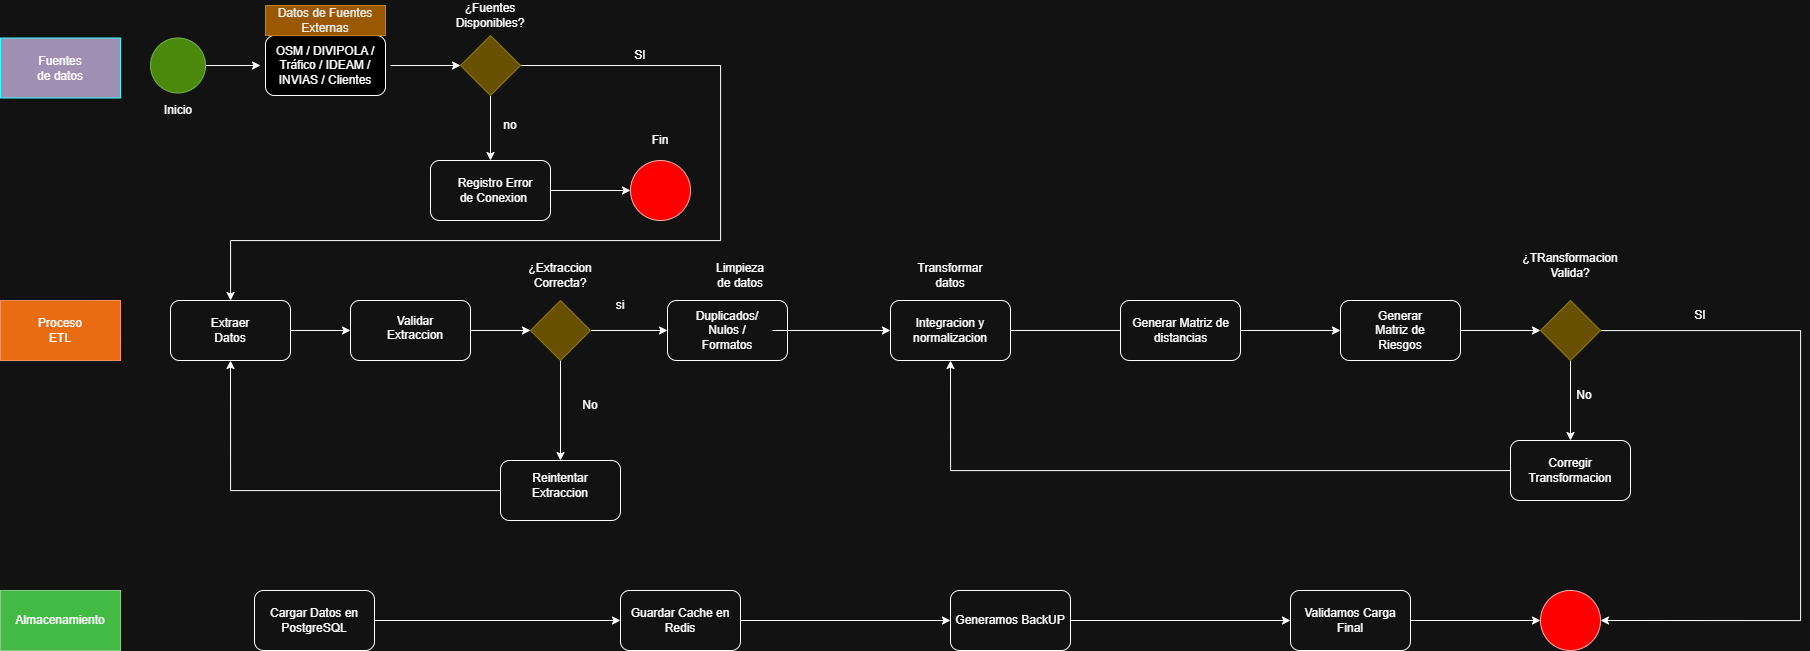

The diagram above was exported from draw.io. Its source (the exported page's mxGraphModel, read from the mxfile embedded in the PNG):
<mxGraphModel dx="1585" dy="1991" grid="1" gridSize="10" guides="1" tooltips="1" connect="1" arrows="1" fold="1" page="1" pageScale="1" pageWidth="827" pageHeight="1169" math="0" shadow="0">
  <root>
    <mxCell id="0" />
    <mxCell id="1" parent="0" />
    <mxCell id="9EqoDVboX21XwZdEJmpX-3" parent="1" style="rounded=0;whiteSpace=wrap;html=1;fillColor=#76608a;fontColor=#ffffff;strokeColor=light-dark(#432D57,#33FFFF);fillStyle=solid;" value="" vertex="1">
      <mxGeometry height="60" width="120" x="40" y="-12.5" as="geometry" />
    </mxCell>
    <mxCell id="9EqoDVboX21XwZdEJmpX-2" parent="1" style="text;html=1;whiteSpace=wrap;strokeColor=none;fillColor=none;align=center;verticalAlign=middle;rounded=0;" value="Fuentes de datos" vertex="1">
      <mxGeometry height="30" width="60" x="70" y="2.5" as="geometry" />
    </mxCell>
    <mxCell id="9EqoDVboX21XwZdEJmpX-6" parent="1" style="rounded=0;whiteSpace=wrap;html=1;fillColor=#fa6800;fontColor=#000000;strokeColor=#C73500;" value="" vertex="1">
      <mxGeometry height="60" width="120" x="40" y="250" as="geometry" />
    </mxCell>
    <mxCell id="9EqoDVboX21XwZdEJmpX-7" parent="1" style="text;html=1;whiteSpace=wrap;strokeColor=none;fillColor=none;align=center;verticalAlign=middle;rounded=0;" value="Proceso ETL" vertex="1">
      <mxGeometry height="30" width="60" x="70" y="265" as="geometry" />
    </mxCell>
    <mxCell id="9EqoDVboX21XwZdEJmpX-8" parent="1" style="rounded=0;whiteSpace=wrap;html=1;fillColor=#008a00;fontColor=#ffffff;strokeColor=#005700;" value="" vertex="1">
      <mxGeometry height="60" width="120" x="40" y="540" as="geometry" />
    </mxCell>
    <mxCell id="9EqoDVboX21XwZdEJmpX-9" parent="1" style="text;html=1;whiteSpace=wrap;strokeColor=none;fillColor=none;align=center;verticalAlign=middle;rounded=0;" value="Almacenamiento" vertex="1">
      <mxGeometry height="30" width="60" x="70" y="555" as="geometry" />
    </mxCell>
    <mxCell id="9EqoDVboX21XwZdEJmpX-17" edge="1" parent="1" source="9EqoDVboX21XwZdEJmpX-10" style="edgeStyle=orthogonalEdgeStyle;rounded=0;orthogonalLoop=1;jettySize=auto;html=1;" target="9EqoDVboX21XwZdEJmpX-15">
      <mxGeometry relative="1" as="geometry" />
    </mxCell>
    <mxCell id="9EqoDVboX21XwZdEJmpX-10" parent="1" style="ellipse;whiteSpace=wrap;html=1;aspect=fixed;fillColor=#60a917;fontColor=#ffffff;strokeColor=#2D7600;" value="" vertex="1">
      <mxGeometry height="55" width="55" x="190" y="-12.5" as="geometry" />
    </mxCell>
    <mxCell id="9EqoDVboX21XwZdEJmpX-11" parent="1" style="text;html=1;whiteSpace=wrap;strokeColor=none;fillColor=none;align=center;verticalAlign=middle;rounded=0;" value="Inicio" vertex="1">
      <mxGeometry height="30" width="60" x="187.5" y="45" as="geometry" />
    </mxCell>
    <mxCell id="9EqoDVboX21XwZdEJmpX-13" parent="1" style="rounded=1;whiteSpace=wrap;html=1;fillColor=light-dark(default, #6bc2b4);" value="" vertex="1">
      <mxGeometry height="60" width="120" x="305" y="-15" as="geometry" />
    </mxCell>
    <mxCell id="9EqoDVboX21XwZdEJmpX-14" parent="1" style="text;html=1;whiteSpace=wrap;strokeColor=#BD7000;fillColor=#f0a30a;align=center;verticalAlign=middle;rounded=0;fontColor=#000000;" value="Datos de Fuentes Externas" vertex="1">
      <mxGeometry height="30" width="120" x="305" y="-45" as="geometry" />
    </mxCell>
    <mxCell id="9EqoDVboX21XwZdEJmpX-18" edge="1" parent="1" source="9EqoDVboX21XwZdEJmpX-15" style="edgeStyle=orthogonalEdgeStyle;rounded=0;orthogonalLoop=1;jettySize=auto;html=1;" target="9EqoDVboX21XwZdEJmpX-16">
      <mxGeometry relative="1" as="geometry" />
    </mxCell>
    <mxCell id="9EqoDVboX21XwZdEJmpX-15" parent="1" style="text;html=1;whiteSpace=wrap;strokeColor=none;fillColor=none;align=center;verticalAlign=middle;rounded=0;" value="OSM / DIVIPOLA / Tráfico / IDEAM / INVIAS / Clientes" vertex="1">
      <mxGeometry height="30" width="130" x="300" as="geometry" />
    </mxCell>
    <mxCell id="9EqoDVboX21XwZdEJmpX-21" edge="1" parent="1" source="9EqoDVboX21XwZdEJmpX-16" style="edgeStyle=orthogonalEdgeStyle;rounded=0;orthogonalLoop=1;jettySize=auto;html=1;" target="9EqoDVboX21XwZdEJmpX-20">
      <mxGeometry relative="1" as="geometry" />
    </mxCell>
    <mxCell id="9EqoDVboX21XwZdEJmpX-29" edge="1" parent="1" source="9EqoDVboX21XwZdEJmpX-16" style="edgeStyle=orthogonalEdgeStyle;rounded=0;orthogonalLoop=1;jettySize=auto;html=1;" target="9EqoDVboX21XwZdEJmpX-27">
      <mxGeometry relative="1" as="geometry">
        <Array as="points">
          <mxPoint x="760" y="15" />
          <mxPoint x="760" y="190" />
          <mxPoint x="270" y="190" />
        </Array>
      </mxGeometry>
    </mxCell>
    <mxCell id="9EqoDVboX21XwZdEJmpX-16" parent="1" style="rhombus;whiteSpace=wrap;html=1;fillColor=#e3c800;fontColor=#000000;strokeColor=#B09500;" value="" vertex="1">
      <mxGeometry height="60" width="60" x="500" y="-15" as="geometry" />
    </mxCell>
    <mxCell id="9EqoDVboX21XwZdEJmpX-19" parent="1" style="text;html=1;whiteSpace=wrap;strokeColor=none;fillColor=none;align=center;verticalAlign=middle;rounded=0;" value="¿Fuentes Disponibles?" vertex="1">
      <mxGeometry height="30" width="60" x="500" y="-50" as="geometry" />
    </mxCell>
    <mxCell id="9EqoDVboX21XwZdEJmpX-25" edge="1" parent="1" source="9EqoDVboX21XwZdEJmpX-20" style="edgeStyle=orthogonalEdgeStyle;rounded=0;orthogonalLoop=1;jettySize=auto;html=1;" target="9EqoDVboX21XwZdEJmpX-24">
      <mxGeometry relative="1" as="geometry" />
    </mxCell>
    <mxCell id="9EqoDVboX21XwZdEJmpX-20" parent="1" style="rounded=1;whiteSpace=wrap;html=1;" value="" vertex="1">
      <mxGeometry height="60" width="120" x="470" y="110" as="geometry" />
    </mxCell>
    <mxCell id="9EqoDVboX21XwZdEJmpX-22" parent="1" style="text;html=1;whiteSpace=wrap;strokeColor=none;fillColor=none;align=center;verticalAlign=middle;rounded=0;" value="no" vertex="1">
      <mxGeometry height="30" width="60" x="520" y="60" as="geometry" />
    </mxCell>
    <mxCell id="9EqoDVboX21XwZdEJmpX-23" parent="1" style="text;html=1;whiteSpace=wrap;strokeColor=none;fillColor=none;align=center;verticalAlign=middle;rounded=0;" value="Registro Error de Conexion&amp;nbsp;" vertex="1">
      <mxGeometry height="30" width="90" x="490" y="125" as="geometry" />
    </mxCell>
    <mxCell id="9EqoDVboX21XwZdEJmpX-24" parent="1" style="ellipse;whiteSpace=wrap;html=1;aspect=fixed;fillColor=light-dark(#E51400,#FF0000);fontColor=#ffffff;strokeColor=#B20000;" value="" vertex="1">
      <mxGeometry height="60" width="60" x="670" y="110" as="geometry" />
    </mxCell>
    <mxCell id="9EqoDVboX21XwZdEJmpX-26" parent="1" style="text;html=1;whiteSpace=wrap;strokeColor=none;fillColor=none;align=center;verticalAlign=middle;rounded=0;" value="Fin" vertex="1">
      <mxGeometry height="30" width="60" x="670" y="75" as="geometry" />
    </mxCell>
    <mxCell id="9EqoDVboX21XwZdEJmpX-33" edge="1" parent="1" source="9EqoDVboX21XwZdEJmpX-27" style="edgeStyle=orthogonalEdgeStyle;rounded=0;orthogonalLoop=1;jettySize=auto;html=1;" target="9EqoDVboX21XwZdEJmpX-31">
      <mxGeometry relative="1" as="geometry" />
    </mxCell>
    <mxCell id="9EqoDVboX21XwZdEJmpX-27" parent="1" style="rounded=1;whiteSpace=wrap;html=1;" value="" vertex="1">
      <mxGeometry height="60" width="120" x="210" y="250" as="geometry" />
    </mxCell>
    <mxCell id="9EqoDVboX21XwZdEJmpX-28" parent="1" style="text;html=1;whiteSpace=wrap;strokeColor=none;fillColor=none;align=center;verticalAlign=middle;rounded=0;" value="Extraer Datos" vertex="1">
      <mxGeometry height="30" width="60" x="240" y="265" as="geometry" />
    </mxCell>
    <mxCell id="9EqoDVboX21XwZdEJmpX-30" parent="1" style="text;html=1;whiteSpace=wrap;strokeColor=none;fillColor=none;align=center;verticalAlign=middle;rounded=0;" value="SI" vertex="1">
      <mxGeometry height="30" width="60" x="650" y="-10" as="geometry" />
    </mxCell>
    <mxCell id="9EqoDVboX21XwZdEJmpX-35" edge="1" parent="1" source="9EqoDVboX21XwZdEJmpX-31" style="edgeStyle=orthogonalEdgeStyle;rounded=0;orthogonalLoop=1;jettySize=auto;html=1;" target="9EqoDVboX21XwZdEJmpX-34">
      <mxGeometry relative="1" as="geometry" />
    </mxCell>
    <mxCell id="9EqoDVboX21XwZdEJmpX-31" parent="1" style="rounded=1;whiteSpace=wrap;html=1;" value="" vertex="1">
      <mxGeometry height="60" width="120" x="390" y="250" as="geometry" />
    </mxCell>
    <mxCell id="9EqoDVboX21XwZdEJmpX-32" parent="1" style="text;html=1;whiteSpace=wrap;strokeColor=none;fillColor=none;align=center;verticalAlign=middle;rounded=0;" value="Validar Extraccion&lt;div&gt;&lt;br&gt;&lt;/div&gt;" vertex="1">
      <mxGeometry height="30" width="60" x="425" y="270" as="geometry" />
    </mxCell>
    <mxCell id="9EqoDVboX21XwZdEJmpX-38" edge="1" parent="1" source="9EqoDVboX21XwZdEJmpX-34" style="edgeStyle=orthogonalEdgeStyle;rounded=0;orthogonalLoop=1;jettySize=auto;html=1;" target="9EqoDVboX21XwZdEJmpX-37">
      <mxGeometry relative="1" as="geometry" />
    </mxCell>
    <mxCell id="9EqoDVboX21XwZdEJmpX-43" edge="1" parent="1" source="9EqoDVboX21XwZdEJmpX-34" style="edgeStyle=orthogonalEdgeStyle;rounded=0;orthogonalLoop=1;jettySize=auto;html=1;" target="9EqoDVboX21XwZdEJmpX-42">
      <mxGeometry relative="1" as="geometry" />
    </mxCell>
    <mxCell id="9EqoDVboX21XwZdEJmpX-34" parent="1" style="rhombus;whiteSpace=wrap;html=1;fillColor=#e3c800;fontColor=#000000;strokeColor=#B09500;" value="" vertex="1">
      <mxGeometry height="60" width="60" x="570" y="250" as="geometry" />
    </mxCell>
    <mxCell id="9EqoDVboX21XwZdEJmpX-36" parent="1" style="text;html=1;whiteSpace=wrap;strokeColor=none;fillColor=none;align=center;verticalAlign=middle;rounded=0;" value="¿Extraccion Co&lt;span style=&quot;background-color: transparent; color: light-dark(rgb(0, 0, 0), rgb(255, 255, 255));&quot;&gt;rrecta?&lt;/span&gt;" vertex="1">
      <mxGeometry height="30" width="110" x="545" y="210" as="geometry" />
    </mxCell>
    <mxCell id="9EqoDVboX21XwZdEJmpX-39" edge="1" parent="1" source="9EqoDVboX21XwZdEJmpX-37" style="edgeStyle=orthogonalEdgeStyle;rounded=0;orthogonalLoop=1;jettySize=auto;html=1;entryX=0.5;entryY=1;entryDx=0;entryDy=0;" target="9EqoDVboX21XwZdEJmpX-27">
      <mxGeometry relative="1" as="geometry" />
    </mxCell>
    <mxCell id="9EqoDVboX21XwZdEJmpX-37" parent="1" style="rounded=1;whiteSpace=wrap;html=1;" value="" vertex="1">
      <mxGeometry height="60" width="120" x="540" y="410" as="geometry" />
    </mxCell>
    <mxCell id="9EqoDVboX21XwZdEJmpX-40" parent="1" style="text;html=1;whiteSpace=wrap;strokeColor=none;fillColor=none;align=center;verticalAlign=middle;rounded=0;" value="Reintentar Extraccion" vertex="1">
      <mxGeometry height="30" width="60" x="570" y="420" as="geometry" />
    </mxCell>
    <mxCell id="9EqoDVboX21XwZdEJmpX-41" parent="1" style="text;html=1;whiteSpace=wrap;strokeColor=none;fillColor=none;align=center;verticalAlign=middle;rounded=0;" value="No" vertex="1">
      <mxGeometry height="30" width="60" x="600" y="340" as="geometry" />
    </mxCell>
    <mxCell id="9EqoDVboX21XwZdEJmpX-42" parent="1" style="rounded=1;whiteSpace=wrap;html=1;" value="" vertex="1">
      <mxGeometry height="60" width="120" x="707" y="250" as="geometry" />
    </mxCell>
    <mxCell id="9EqoDVboX21XwZdEJmpX-44" parent="1" style="text;html=1;whiteSpace=wrap;strokeColor=none;fillColor=none;align=center;verticalAlign=middle;rounded=0;" value="Limpieza de datos" vertex="1">
      <mxGeometry height="30" width="60" x="750" y="210" as="geometry" />
    </mxCell>
    <mxCell id="9EqoDVboX21XwZdEJmpX-47" edge="1" parent="1" source="9EqoDVboX21XwZdEJmpX-45" style="edgeStyle=orthogonalEdgeStyle;rounded=0;orthogonalLoop=1;jettySize=auto;html=1;" target="9EqoDVboX21XwZdEJmpX-46">
      <mxGeometry relative="1" as="geometry" />
    </mxCell>
    <mxCell id="9EqoDVboX21XwZdEJmpX-45" parent="1" style="text;html=1;whiteSpace=wrap;strokeColor=none;fillColor=none;align=center;verticalAlign=middle;rounded=0;" value="Duplicados/ Nulos / Formatos" vertex="1">
      <mxGeometry height="30" width="90" x="722" y="265" as="geometry" />
    </mxCell>
    <mxCell id="9EqoDVboX21XwZdEJmpX-54" edge="1" parent="1" source="9EqoDVboX21XwZdEJmpX-46" style="edgeStyle=orthogonalEdgeStyle;rounded=0;orthogonalLoop=1;jettySize=auto;html=1;" target="9EqoDVboX21XwZdEJmpX-52">
      <mxGeometry relative="1" as="geometry" />
    </mxCell>
    <mxCell id="9EqoDVboX21XwZdEJmpX-46" parent="1" style="rounded=1;whiteSpace=wrap;html=1;" value="" vertex="1">
      <mxGeometry height="60" width="120" x="930" y="250" as="geometry" />
    </mxCell>
    <mxCell id="9EqoDVboX21XwZdEJmpX-56" edge="1" parent="1" source="9EqoDVboX21XwZdEJmpX-48" style="edgeStyle=orthogonalEdgeStyle;rounded=0;orthogonalLoop=1;jettySize=auto;html=1;" target="9EqoDVboX21XwZdEJmpX-49">
      <mxGeometry relative="1" as="geometry" />
    </mxCell>
    <mxCell id="9EqoDVboX21XwZdEJmpX-48" parent="1" style="rounded=1;whiteSpace=wrap;html=1;" value="" vertex="1">
      <mxGeometry height="60" width="120" x="1160" y="250" as="geometry" />
    </mxCell>
    <mxCell id="9EqoDVboX21XwZdEJmpX-60" edge="1" parent="1" source="9EqoDVboX21XwZdEJmpX-49" style="edgeStyle=orthogonalEdgeStyle;rounded=0;orthogonalLoop=1;jettySize=auto;html=1;entryX=0;entryY=0.5;entryDx=0;entryDy=0;" target="9EqoDVboX21XwZdEJmpX-59">
      <mxGeometry relative="1" as="geometry" />
    </mxCell>
    <mxCell id="9EqoDVboX21XwZdEJmpX-49" parent="1" style="rounded=1;whiteSpace=wrap;html=1;" value="" vertex="1">
      <mxGeometry height="60" width="120" x="1380" y="250" as="geometry" />
    </mxCell>
    <mxCell id="9EqoDVboX21XwZdEJmpX-50" parent="1" style="text;html=1;whiteSpace=wrap;strokeColor=none;fillColor=none;align=center;verticalAlign=middle;rounded=0;" value="Transformar datos" vertex="1">
      <mxGeometry height="30" width="60" x="960" y="210" as="geometry" />
    </mxCell>
    <mxCell id="9EqoDVboX21XwZdEJmpX-51" parent="1" style="text;html=1;whiteSpace=wrap;strokeColor=none;fillColor=none;align=center;verticalAlign=middle;rounded=0;" value="Integracion y normalizacion" vertex="1">
      <mxGeometry height="30" width="60" x="960" y="265" as="geometry" />
    </mxCell>
    <mxCell id="9EqoDVboX21XwZdEJmpX-52" parent="1" style="text;html=1;whiteSpace=wrap;strokeColor=none;fillColor=none;align=center;verticalAlign=middle;rounded=0;" value="Generar Matriz de distancias" vertex="1">
      <mxGeometry height="30" width="99" x="1170.5" y="265" as="geometry" />
    </mxCell>
    <mxCell id="9EqoDVboX21XwZdEJmpX-57" parent="1" style="text;html=1;whiteSpace=wrap;strokeColor=none;fillColor=none;align=center;verticalAlign=middle;rounded=0;" value="Generar Matriz de Riesgos" vertex="1">
      <mxGeometry height="30" width="60" x="1410" y="265" as="geometry" />
    </mxCell>
    <mxCell id="9EqoDVboX21XwZdEJmpX-63" edge="1" parent="1" source="9EqoDVboX21XwZdEJmpX-59" style="edgeStyle=orthogonalEdgeStyle;rounded=0;orthogonalLoop=1;jettySize=auto;html=1;entryX=0.5;entryY=0;entryDx=0;entryDy=0;" target="9EqoDVboX21XwZdEJmpX-62">
      <mxGeometry relative="1" as="geometry" />
    </mxCell>
    <mxCell id="9EqoDVboX21XwZdEJmpX-75" edge="1" parent="1" source="9EqoDVboX21XwZdEJmpX-59" style="edgeStyle=orthogonalEdgeStyle;rounded=0;orthogonalLoop=1;jettySize=auto;html=1;entryX=1;entryY=0.5;entryDx=0;entryDy=0;" target="9EqoDVboX21XwZdEJmpX-73">
      <mxGeometry relative="1" as="geometry">
        <Array as="points">
          <mxPoint x="1840" y="280" />
          <mxPoint x="1840" y="570" />
        </Array>
      </mxGeometry>
    </mxCell>
    <mxCell id="9EqoDVboX21XwZdEJmpX-59" parent="1" style="rhombus;whiteSpace=wrap;html=1;fillColor=#e3c800;fontColor=#000000;strokeColor=#B09500;" value="" vertex="1">
      <mxGeometry height="60" width="60" x="1580" y="250" as="geometry" />
    </mxCell>
    <mxCell id="9EqoDVboX21XwZdEJmpX-61" parent="1" style="text;html=1;whiteSpace=wrap;strokeColor=none;fillColor=none;align=center;verticalAlign=middle;rounded=0;" value="¿TRansformacion Valida?" vertex="1">
      <mxGeometry height="30" width="60" x="1580" y="200" as="geometry" />
    </mxCell>
    <mxCell id="9EqoDVboX21XwZdEJmpX-64" edge="1" parent="1" source="9EqoDVboX21XwZdEJmpX-62" style="edgeStyle=orthogonalEdgeStyle;rounded=0;orthogonalLoop=1;jettySize=auto;html=1;entryX=0.5;entryY=1;entryDx=0;entryDy=0;" target="9EqoDVboX21XwZdEJmpX-46">
      <mxGeometry relative="1" as="geometry" />
    </mxCell>
    <mxCell id="9EqoDVboX21XwZdEJmpX-62" parent="1" style="rounded=1;whiteSpace=wrap;html=1;" value="Corregir Transformacion" vertex="1">
      <mxGeometry height="60" width="120" x="1550" y="390" as="geometry" />
    </mxCell>
    <mxCell id="9EqoDVboX21XwZdEJmpX-69" edge="1" parent="1" source="9EqoDVboX21XwZdEJmpX-65" style="edgeStyle=orthogonalEdgeStyle;rounded=0;orthogonalLoop=1;jettySize=auto;html=1;" target="9EqoDVboX21XwZdEJmpX-66">
      <mxGeometry relative="1" as="geometry" />
    </mxCell>
    <mxCell id="9EqoDVboX21XwZdEJmpX-65" parent="1" style="rounded=1;whiteSpace=wrap;html=1;" value="Cargar Datos en PostgreSQL" vertex="1">
      <mxGeometry height="60" width="120" x="294" y="540" as="geometry" />
    </mxCell>
    <mxCell id="9EqoDVboX21XwZdEJmpX-70" edge="1" parent="1" source="9EqoDVboX21XwZdEJmpX-66" style="edgeStyle=orthogonalEdgeStyle;rounded=0;orthogonalLoop=1;jettySize=auto;html=1;" target="9EqoDVboX21XwZdEJmpX-67">
      <mxGeometry relative="1" as="geometry" />
    </mxCell>
    <mxCell id="9EqoDVboX21XwZdEJmpX-66" parent="1" style="rounded=1;whiteSpace=wrap;html=1;" value="Guardar Cache en Redis" vertex="1">
      <mxGeometry height="60" width="120" x="660" y="540" as="geometry" />
    </mxCell>
    <mxCell id="9EqoDVboX21XwZdEJmpX-71" edge="1" parent="1" source="9EqoDVboX21XwZdEJmpX-67" style="edgeStyle=orthogonalEdgeStyle;rounded=0;orthogonalLoop=1;jettySize=auto;html=1;" target="9EqoDVboX21XwZdEJmpX-68">
      <mxGeometry relative="1" as="geometry" />
    </mxCell>
    <mxCell id="9EqoDVboX21XwZdEJmpX-67" parent="1" style="rounded=1;whiteSpace=wrap;html=1;" value="Generamos BackUP" vertex="1">
      <mxGeometry height="60" width="120" x="990" y="540" as="geometry" />
    </mxCell>
    <mxCell id="9EqoDVboX21XwZdEJmpX-74" edge="1" parent="1" source="9EqoDVboX21XwZdEJmpX-68" style="edgeStyle=orthogonalEdgeStyle;rounded=0;orthogonalLoop=1;jettySize=auto;html=1;" target="9EqoDVboX21XwZdEJmpX-73">
      <mxGeometry relative="1" as="geometry" />
    </mxCell>
    <mxCell id="9EqoDVboX21XwZdEJmpX-68" parent="1" style="rounded=1;whiteSpace=wrap;html=1;" value="Validamos Carga Final" vertex="1">
      <mxGeometry height="60" width="120" x="1330" y="540" as="geometry" />
    </mxCell>
    <mxCell id="9EqoDVboX21XwZdEJmpX-73" parent="1" style="ellipse;whiteSpace=wrap;html=1;aspect=fixed;fillColor=light-dark(#E51400,#FF0000);fontColor=#ffffff;strokeColor=#B20000;" value="" vertex="1">
      <mxGeometry height="60" width="60" x="1580" y="540" as="geometry" />
    </mxCell>
    <mxCell id="9EqoDVboX21XwZdEJmpX-77" parent="1" style="text;html=1;whiteSpace=wrap;strokeColor=none;fillColor=none;align=center;verticalAlign=middle;rounded=0;" value="No" vertex="1">
      <mxGeometry height="30" width="60" x="1594" y="330" as="geometry" />
    </mxCell>
    <mxCell id="9EqoDVboX21XwZdEJmpX-78" parent="1" style="text;html=1;whiteSpace=wrap;strokeColor=none;fillColor=none;align=center;verticalAlign=middle;rounded=0;" value="SI" vertex="1">
      <mxGeometry height="30" width="60" x="1710" y="250" as="geometry" />
    </mxCell>
    <mxCell id="9EqoDVboX21XwZdEJmpX-79" parent="1" style="text;html=1;whiteSpace=wrap;strokeColor=none;fillColor=none;align=center;verticalAlign=middle;rounded=0;" value="si" vertex="1">
      <mxGeometry height="30" width="60" x="630" y="240" as="geometry" />
    </mxCell>
  </root>
</mxGraphModel>